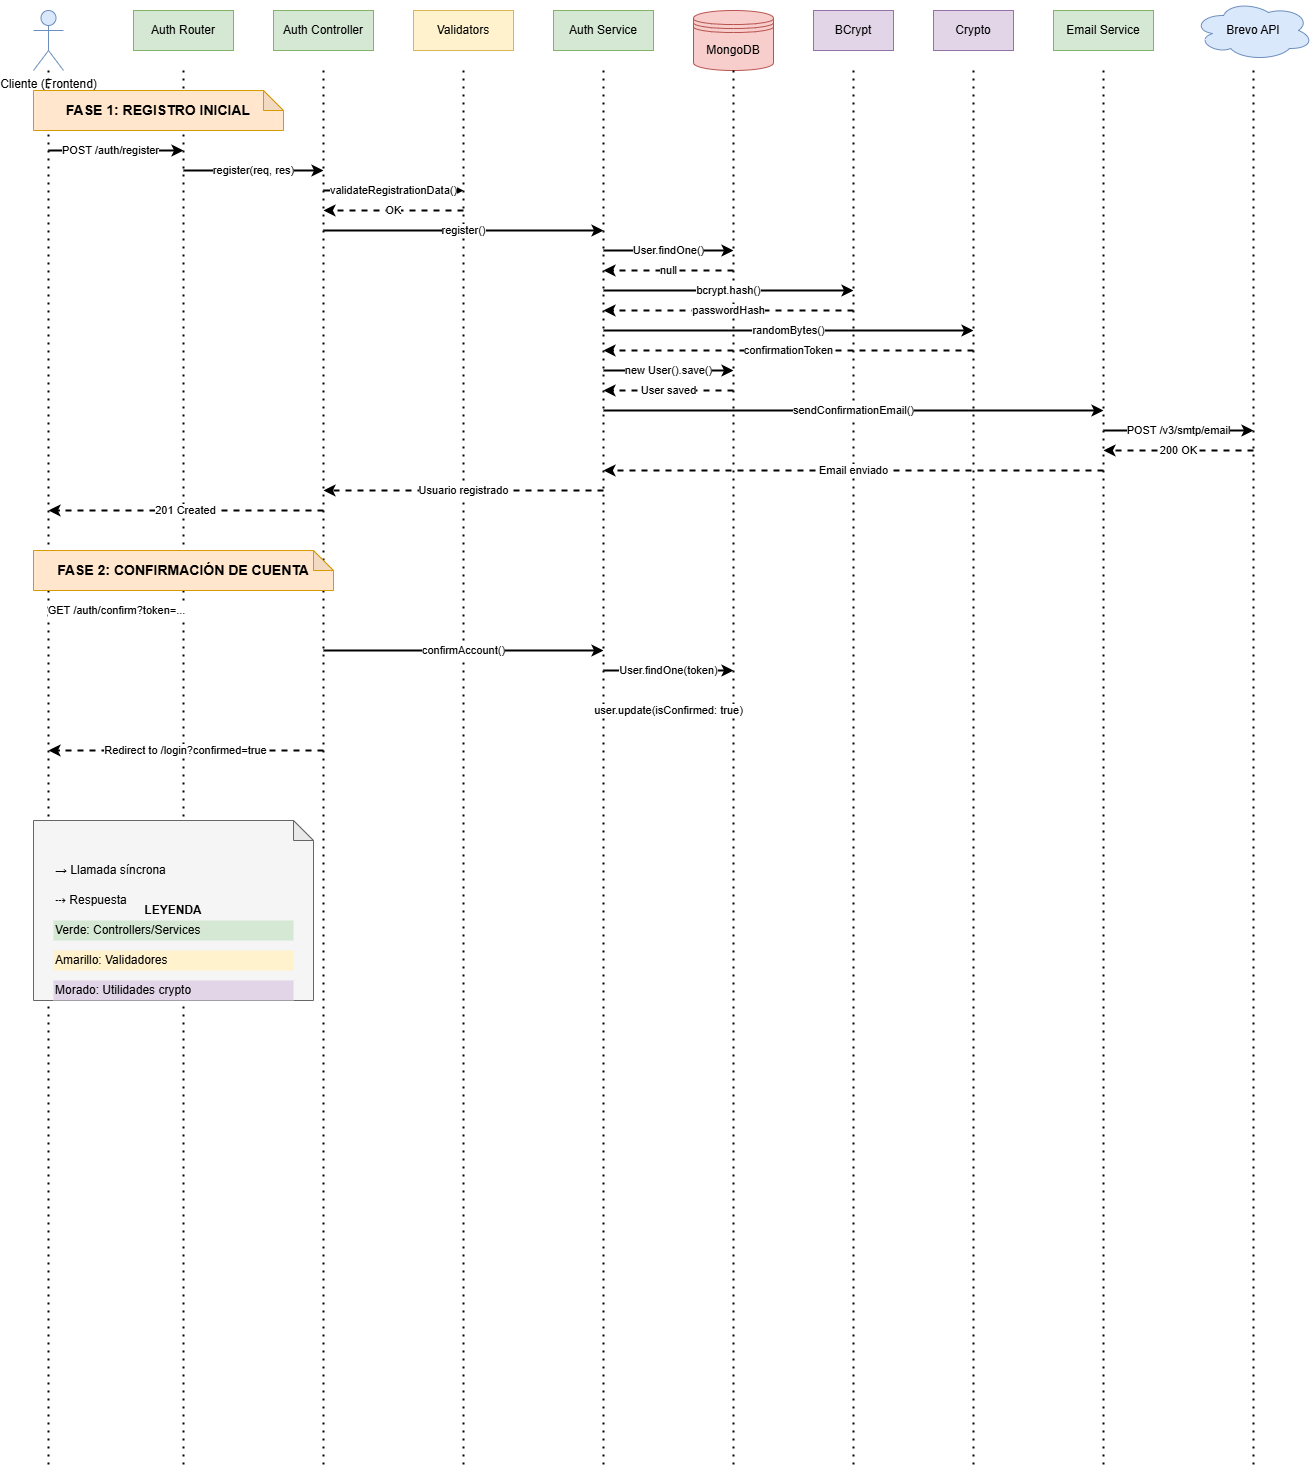

The diagram above was exported from draw.io. Its source (the exported page's mxGraphModel, read from the mxfile embedded in the PNG):
<mxGraphModel dx="542" dy="456" grid="1" gridSize="10" guides="1" tooltips="1" connect="1" arrows="1" fold="1" page="1" pageScale="1" pageWidth="1169" pageHeight="1654" math="0" shadow="0">
  <root>
    <mxCell id="0" />
    <mxCell id="1" parent="0" />
    <mxCell id="2" value="Cliente (Frontend)" style="shape=umlActor;verticalLabelPosition=bottom;verticalAlign=top;html=1;outlineConnect=0;fillColor=#dae8fc;strokeColor=#6c8ebf;" parent="1" vertex="1">
      <mxGeometry x="40" y="40" width="30" height="60" as="geometry" />
    </mxCell>
    <mxCell id="3" value="Auth Router" style="rounded=0;whiteSpace=wrap;html=1;fillColor=#d5e8d4;strokeColor=#82b366;" parent="1" vertex="1">
      <mxGeometry x="140" y="40" width="100" height="40" as="geometry" />
    </mxCell>
    <mxCell id="4" value="Auth Controller" style="rounded=0;whiteSpace=wrap;html=1;fillColor=#d5e8d4;strokeColor=#82b366;" parent="1" vertex="1">
      <mxGeometry x="280" y="40" width="100" height="40" as="geometry" />
    </mxCell>
    <mxCell id="5" value="Validators" style="rounded=0;whiteSpace=wrap;html=1;fillColor=#fff2cc;strokeColor=#d6b656;" parent="1" vertex="1">
      <mxGeometry x="420" y="40" width="100" height="40" as="geometry" />
    </mxCell>
    <mxCell id="6" value="Auth Service" style="rounded=0;whiteSpace=wrap;html=1;fillColor=#d5e8d4;strokeColor=#82b366;" parent="1" vertex="1">
      <mxGeometry x="560" y="40" width="100" height="40" as="geometry" />
    </mxCell>
    <mxCell id="7" value="MongoDB" style="shape=datastore;whiteSpace=wrap;html=1;fillColor=#f8cecc;strokeColor=#b85450;" parent="1" vertex="1">
      <mxGeometry x="700" y="40" width="80" height="60" as="geometry" />
    </mxCell>
    <mxCell id="8" value="BCrypt" style="rounded=0;whiteSpace=wrap;html=1;fillColor=#e1d5e7;strokeColor=#9673a6;" parent="1" vertex="1">
      <mxGeometry x="820" y="40" width="80" height="40" as="geometry" />
    </mxCell>
    <mxCell id="9" value="Crypto" style="rounded=0;whiteSpace=wrap;html=1;fillColor=#e1d5e7;strokeColor=#9673a6;" parent="1" vertex="1">
      <mxGeometry x="940" y="40" width="80" height="40" as="geometry" />
    </mxCell>
    <mxCell id="10" value="Email Service" style="rounded=0;whiteSpace=wrap;html=1;fillColor=#d5e8d4;strokeColor=#82b366;" parent="1" vertex="1">
      <mxGeometry x="1060" y="40" width="100" height="40" as="geometry" />
    </mxCell>
    <mxCell id="11" value="Brevo API" style="ellipse;shape=cloud;whiteSpace=wrap;html=1;fillColor=#dae8fc;strokeColor=#6c8ebf;" parent="1" vertex="1">
      <mxGeometry x="1200" y="30" width="120" height="60" as="geometry" />
    </mxCell>
    <mxCell id="12" value="" style="endArrow=none;dashed=1;html=1;dashPattern=1 3;strokeWidth=2;rounded=0;" parent="1" source="2" edge="1">
      <mxGeometry width="50" height="50" relative="1" as="geometry">
        <mxPoint x="55" y="120" as="sourcePoint" />
        <mxPoint x="55" y="1500" as="targetPoint" />
      </mxGeometry>
    </mxCell>
    <mxCell id="13" value="" style="endArrow=none;dashed=1;html=1;dashPattern=1 3;strokeWidth=2;rounded=0;" parent="1" edge="1">
      <mxGeometry width="50" height="50" relative="1" as="geometry">
        <mxPoint x="190" y="100" as="sourcePoint" />
        <mxPoint x="190" y="1500" as="targetPoint" />
      </mxGeometry>
    </mxCell>
    <mxCell id="14" value="" style="endArrow=none;dashed=1;html=1;dashPattern=1 3;strokeWidth=2;rounded=0;" parent="1" edge="1">
      <mxGeometry width="50" height="50" relative="1" as="geometry">
        <mxPoint x="330" y="100" as="sourcePoint" />
        <mxPoint x="330" y="1500" as="targetPoint" />
      </mxGeometry>
    </mxCell>
    <mxCell id="15" value="" style="endArrow=none;dashed=1;html=1;dashPattern=1 3;strokeWidth=2;rounded=0;" parent="1" edge="1">
      <mxGeometry width="50" height="50" relative="1" as="geometry">
        <mxPoint x="470" y="100" as="sourcePoint" />
        <mxPoint x="470" y="1500" as="targetPoint" />
      </mxGeometry>
    </mxCell>
    <mxCell id="16" value="" style="endArrow=none;dashed=1;html=1;dashPattern=1 3;strokeWidth=2;rounded=0;" parent="1" edge="1">
      <mxGeometry width="50" height="50" relative="1" as="geometry">
        <mxPoint x="610" y="100" as="sourcePoint" />
        <mxPoint x="610" y="1500" as="targetPoint" />
      </mxGeometry>
    </mxCell>
    <mxCell id="17" value="" style="endArrow=none;dashed=1;html=1;dashPattern=1 3;strokeWidth=2;rounded=0;" parent="1" edge="1">
      <mxGeometry width="50" height="50" relative="1" as="geometry">
        <mxPoint x="740" y="100" as="sourcePoint" />
        <mxPoint x="740" y="1500" as="targetPoint" />
      </mxGeometry>
    </mxCell>
    <mxCell id="18" value="" style="endArrow=none;dashed=1;html=1;dashPattern=1 3;strokeWidth=2;rounded=0;" parent="1" edge="1">
      <mxGeometry width="50" height="50" relative="1" as="geometry">
        <mxPoint x="860" y="100" as="sourcePoint" />
        <mxPoint x="860" y="1500" as="targetPoint" />
      </mxGeometry>
    </mxCell>
    <mxCell id="19" value="" style="endArrow=none;dashed=1;html=1;dashPattern=1 3;strokeWidth=2;rounded=0;" parent="1" edge="1">
      <mxGeometry width="50" height="50" relative="1" as="geometry">
        <mxPoint x="980" y="100" as="sourcePoint" />
        <mxPoint x="980" y="1500" as="targetPoint" />
      </mxGeometry>
    </mxCell>
    <mxCell id="20" value="" style="endArrow=none;dashed=1;html=1;dashPattern=1 3;strokeWidth=2;rounded=0;" parent="1" edge="1">
      <mxGeometry width="50" height="50" relative="1" as="geometry">
        <mxPoint x="1110" y="100" as="sourcePoint" />
        <mxPoint x="1110" y="1500" as="targetPoint" />
      </mxGeometry>
    </mxCell>
    <mxCell id="21" value="" style="endArrow=none;dashed=1;html=1;dashPattern=1 3;strokeWidth=2;rounded=0;" parent="1" edge="1">
      <mxGeometry width="50" height="50" relative="1" as="geometry">
        <mxPoint x="1260" y="100" as="sourcePoint" />
        <mxPoint x="1260" y="1500" as="targetPoint" />
      </mxGeometry>
    </mxCell>
    <mxCell id="22" value="FASE 1: REGISTRO INICIAL" style="shape=note;whiteSpace=wrap;html=1;backgroundOutline=1;darkOpacity=0.05;fillColor=#ffe6cc;strokeColor=#d79b00;size=20;fontSize=14;fontStyle=1" parent="1" vertex="1">
      <mxGeometry x="40" y="120" width="250" height="40" as="geometry" />
    </mxCell>
    <mxCell id="23" value="POST /auth/register" style="endArrow=classic;html=1;rounded=0;strokeWidth=2;" parent="1" edge="1">
      <mxGeometry x="-0.0769" width="50" height="50" relative="1" as="geometry">
        <mxPoint x="55" y="180" as="sourcePoint" />
        <mxPoint x="190" y="180" as="targetPoint" />
        <mxPoint as="offset" />
      </mxGeometry>
    </mxCell>
    <mxCell id="24" value="register(req, res)" style="endArrow=classic;html=1;rounded=0;strokeWidth=2;" parent="1" edge="1">
      <mxGeometry width="50" height="50" relative="1" as="geometry">
        <mxPoint x="190" y="200" as="sourcePoint" />
        <mxPoint x="330" y="200" as="targetPoint" />
      </mxGeometry>
    </mxCell>
    <mxCell id="25" value="validateRegistrationData()" style="endArrow=classic;html=1;rounded=0;strokeWidth=2;" parent="1" edge="1">
      <mxGeometry width="50" height="50" relative="1" as="geometry">
        <mxPoint x="330" y="220" as="sourcePoint" />
        <mxPoint x="470" y="220" as="targetPoint" />
      </mxGeometry>
    </mxCell>
    <mxCell id="26" value="OK" style="endArrow=classic;html=1;rounded=0;strokeWidth=2;dashed=1;" parent="1" edge="1">
      <mxGeometry width="50" height="50" relative="1" as="geometry">
        <mxPoint x="470" y="240" as="sourcePoint" />
        <mxPoint x="330" y="240" as="targetPoint" />
      </mxGeometry>
    </mxCell>
    <mxCell id="27" value="register()" style="endArrow=classic;html=1;rounded=0;strokeWidth=2;" parent="1" edge="1">
      <mxGeometry width="50" height="50" relative="1" as="geometry">
        <mxPoint x="330" y="260" as="sourcePoint" />
        <mxPoint x="610" y="260" as="targetPoint" />
      </mxGeometry>
    </mxCell>
    <mxCell id="28" value="User.findOne()" style="endArrow=classic;html=1;rounded=0;strokeWidth=2;" parent="1" edge="1">
      <mxGeometry width="50" height="50" relative="1" as="geometry">
        <mxPoint x="610" y="280" as="sourcePoint" />
        <mxPoint x="740" y="280" as="targetPoint" />
      </mxGeometry>
    </mxCell>
    <mxCell id="29" value="null" style="endArrow=classic;html=1;rounded=0;strokeWidth=2;dashed=1;" parent="1" edge="1">
      <mxGeometry width="50" height="50" relative="1" as="geometry">
        <mxPoint x="740" y="300" as="sourcePoint" />
        <mxPoint x="610" y="300" as="targetPoint" />
      </mxGeometry>
    </mxCell>
    <mxCell id="30" value="bcrypt.hash()" style="endArrow=classic;html=1;rounded=0;strokeWidth=2;" parent="1" edge="1">
      <mxGeometry width="50" height="50" relative="1" as="geometry">
        <mxPoint x="610" y="320" as="sourcePoint" />
        <mxPoint x="860" y="320" as="targetPoint" />
      </mxGeometry>
    </mxCell>
    <mxCell id="31" value="passwordHash" style="endArrow=classic;html=1;rounded=0;strokeWidth=2;dashed=1;" parent="1" edge="1">
      <mxGeometry width="50" height="50" relative="1" as="geometry">
        <mxPoint x="860" y="340" as="sourcePoint" />
        <mxPoint x="610" y="340" as="targetPoint" />
      </mxGeometry>
    </mxCell>
    <mxCell id="32" value="randomBytes()" style="endArrow=classic;html=1;rounded=0;strokeWidth=2;" parent="1" edge="1">
      <mxGeometry width="50" height="50" relative="1" as="geometry">
        <mxPoint x="610" y="360" as="sourcePoint" />
        <mxPoint x="980" y="360" as="targetPoint" />
      </mxGeometry>
    </mxCell>
    <mxCell id="33" value="confirmationToken" style="endArrow=classic;html=1;rounded=0;strokeWidth=2;dashed=1;" parent="1" edge="1">
      <mxGeometry width="50" height="50" relative="1" as="geometry">
        <mxPoint x="980" y="380" as="sourcePoint" />
        <mxPoint x="610" y="380" as="targetPoint" />
      </mxGeometry>
    </mxCell>
    <mxCell id="34" value="new User().save()" style="endArrow=classic;html=1;rounded=0;strokeWidth=2;" parent="1" edge="1">
      <mxGeometry width="50" height="50" relative="1" as="geometry">
        <mxPoint x="610" y="400" as="sourcePoint" />
        <mxPoint x="740" y="400" as="targetPoint" />
      </mxGeometry>
    </mxCell>
    <mxCell id="35" value="User saved" style="endArrow=classic;html=1;rounded=0;strokeWidth=2;dashed=1;" parent="1" edge="1">
      <mxGeometry width="50" height="50" relative="1" as="geometry">
        <mxPoint x="740" y="420" as="sourcePoint" />
        <mxPoint x="610" y="420" as="targetPoint" />
      </mxGeometry>
    </mxCell>
    <mxCell id="36" value="sendConfirmationEmail()" style="endArrow=classic;html=1;rounded=0;strokeWidth=2;" parent="1" edge="1">
      <mxGeometry width="50" height="50" relative="1" as="geometry">
        <mxPoint x="610" y="440" as="sourcePoint" />
        <mxPoint x="1110" y="440" as="targetPoint" />
      </mxGeometry>
    </mxCell>
    <mxCell id="37" value="POST /v3/smtp/email" style="endArrow=classic;html=1;rounded=0;strokeWidth=2;" parent="1" edge="1">
      <mxGeometry width="50" height="50" relative="1" as="geometry">
        <mxPoint x="1110" y="460" as="sourcePoint" />
        <mxPoint x="1260" y="460" as="targetPoint" />
      </mxGeometry>
    </mxCell>
    <mxCell id="38" value="200 OK" style="endArrow=classic;html=1;rounded=0;strokeWidth=2;dashed=1;" parent="1" edge="1">
      <mxGeometry width="50" height="50" relative="1" as="geometry">
        <mxPoint x="1260" y="480" as="sourcePoint" />
        <mxPoint x="1110" y="480" as="targetPoint" />
      </mxGeometry>
    </mxCell>
    <mxCell id="39" value="Email enviado" style="endArrow=classic;html=1;rounded=0;strokeWidth=2;dashed=1;" parent="1" edge="1">
      <mxGeometry width="50" height="50" relative="1" as="geometry">
        <mxPoint x="1110" y="500" as="sourcePoint" />
        <mxPoint x="610" y="500" as="targetPoint" />
      </mxGeometry>
    </mxCell>
    <mxCell id="40" value="Usuario registrado" style="endArrow=classic;html=1;rounded=0;strokeWidth=2;dashed=1;" parent="1" edge="1">
      <mxGeometry width="50" height="50" relative="1" as="geometry">
        <mxPoint x="610" y="520" as="sourcePoint" />
        <mxPoint x="330" y="520" as="targetPoint" />
      </mxGeometry>
    </mxCell>
    <mxCell id="41" value="201 Created" style="endArrow=classic;html=1;rounded=0;strokeWidth=2;dashed=1;" parent="1" edge="1">
      <mxGeometry width="50" height="50" relative="1" as="geometry">
        <mxPoint x="330" y="540" as="sourcePoint" />
        <mxPoint x="55" y="540" as="targetPoint" />
      </mxGeometry>
    </mxCell>
    <mxCell id="42" value="FASE 2: CONFIRMACIÓN DE CUENTA" style="shape=note;whiteSpace=wrap;html=1;backgroundOutline=1;darkOpacity=0.05;fillColor=#ffe6cc;strokeColor=#d79b00;size=20;fontSize=14;fontStyle=1" parent="1" vertex="1">
      <mxGeometry x="40" y="580" width="300" height="40" as="geometry" />
    </mxCell>
    <mxCell id="43" value="GET /auth/confirm?token=..." style="endArrow=classic;html=1;rounded=0;strokeWidth=2;" parent="1" edge="1">
      <mxGeometry width="50" height="50" relative="1" as="geometry">
        <mxPoint x="55" y="640" as="sourcePoint" />
        <mxPoint x="190" y="640" as="targetPoint" />
      </mxGeometry>
    </mxCell>
    <mxCell id="44" value="confirmAccount()" style="endArrow=classic;html=1;rounded=0;strokeWidth=2;" parent="1" edge="1">
      <mxGeometry width="50" height="50" relative="1" as="geometry">
        <mxPoint x="330" y="680" as="sourcePoint" />
        <mxPoint x="610" y="680" as="targetPoint" />
      </mxGeometry>
    </mxCell>
    <mxCell id="45" value="User.findOne(token)" style="endArrow=classic;html=1;rounded=0;strokeWidth=2;" parent="1" edge="1">
      <mxGeometry width="50" height="50" relative="1" as="geometry">
        <mxPoint x="610" y="700" as="sourcePoint" />
        <mxPoint x="740" y="700" as="targetPoint" />
      </mxGeometry>
    </mxCell>
    <mxCell id="46" value="user.update(isConfirmed: true)" style="endArrow=classic;html=1;rounded=0;strokeWidth=2;" parent="1" edge="1">
      <mxGeometry width="50" height="50" relative="1" as="geometry">
        <mxPoint x="610" y="740" as="sourcePoint" />
        <mxPoint x="740" y="740" as="targetPoint" />
      </mxGeometry>
    </mxCell>
    <mxCell id="47" value="Redirect to /login?confirmed=true" style="endArrow=classic;html=1;rounded=0;strokeWidth=2;dashed=1;" parent="1" edge="1">
      <mxGeometry width="50" height="50" relative="1" as="geometry">
        <mxPoint x="330" y="780" as="sourcePoint" />
        <mxPoint x="55" y="780" as="targetPoint" />
      </mxGeometry>
    </mxCell>
    <mxCell id="48" value="LEYENDA" style="shape=note;whiteSpace=wrap;html=1;backgroundOutline=1;darkOpacity=0.05;fillColor=#f5f5f5;strokeColor=#666666;size=20;fontSize=12;fontStyle=1" parent="1" vertex="1">
      <mxGeometry x="40" y="850" width="280" height="180" as="geometry" />
    </mxCell>
    <mxCell id="49" value="→ Llamada síncrona" style="text;html=1;strokeColor=none;fillColor=none;align=left;verticalAlign=middle;whiteSpace=wrap;rounded=0;" parent="1" vertex="1">
      <mxGeometry x="60" y="890" width="240" height="20" as="geometry" />
    </mxCell>
    <mxCell id="50" value="⤏ Respuesta" style="text;html=1;strokeColor=none;fillColor=none;align=left;verticalAlign=middle;whiteSpace=wrap;rounded=0;" parent="1" vertex="1">
      <mxGeometry x="60" y="920" width="240" height="20" as="geometry" />
    </mxCell>
    <mxCell id="51" value="Verde: Controllers/Services" style="text;html=1;strokeColor=none;fillColor=#d5e8d4;align=left;verticalAlign=middle;whiteSpace=wrap;rounded=0;" parent="1" vertex="1">
      <mxGeometry x="60" y="950" width="240" height="20" as="geometry" />
    </mxCell>
    <mxCell id="52" value="Amarillo: Validadores" style="text;html=1;strokeColor=none;fillColor=#fff2cc;align=left;verticalAlign=middle;whiteSpace=wrap;rounded=0;" parent="1" vertex="1">
      <mxGeometry x="60" y="980" width="240" height="20" as="geometry" />
    </mxCell>
    <mxCell id="53" value="Morado: Utilidades crypto" style="text;html=1;strokeColor=none;fillColor=#e1d5e7;align=left;verticalAlign=middle;whiteSpace=wrap;rounded=0;" parent="1" vertex="1">
      <mxGeometry x="60" y="1010" width="240" height="20" as="geometry" />
    </mxCell>
  </root>
</mxGraphModel>